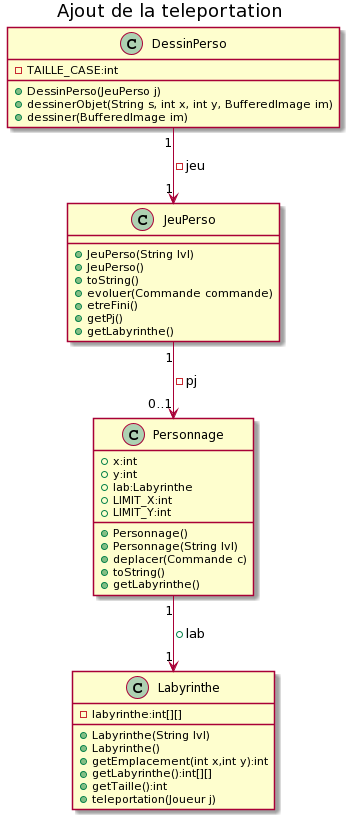

The diagram above was rendered by PlantUML. Its source (embedded in the PNG):
@startuml
title Ajout de la teleportation
class Labyrinthe{
  -labyrinthe:int[][]
  +Labyrinthe(String lvl)
  +Labyrinthe()
  +getEmplacement(int x,int y):int
  +getLabyrinthe():int[][]
  +getTaille():int
  +teleportation(Joueur j)
}

class JeuPerso{
  +JeuPerso(String lvl)
  +JeuPerso()
  +toString()
  +evoluer(Commande commande)
  +etreFini()
  +getPj()
  +getLabyrinthe()
}

class Personnage{
  +x:int
  +y:int
  +lab:Labyrinthe
  +LIMIT_X:int
  +LIMIT_Y:int
  +Personnage()
  +Personnage(String lvl)
  +deplacer(Commande c)
  +toString()
  +getLabyrinthe()
}

class DessinPerso{
  -TAILLE_CASE:int
  +DessinPerso(JeuPerso j)
  +dessinerObjet(String s, int x, int y, BufferedImage im)
  +dessiner(BufferedImage im)
}

DessinPerso "1" --> "1" JeuPerso : -jeu
Personnage "1" --> "1" Labyrinthe : +lab
JeuPerso "1" --> "0..1" Personnage : -pj
@enduml